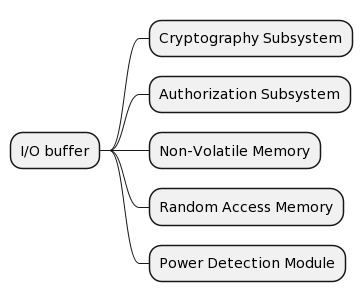

The diagram above was rendered by PlantUML. Its source (embedded in the PNG):
@startmindmap
* I/O buffer
** Cryptography Subsystem
** Authorization Subsystem
** Non-Volatile Memory
** Random Access Memory
** Power Detection Module
@endmindmap